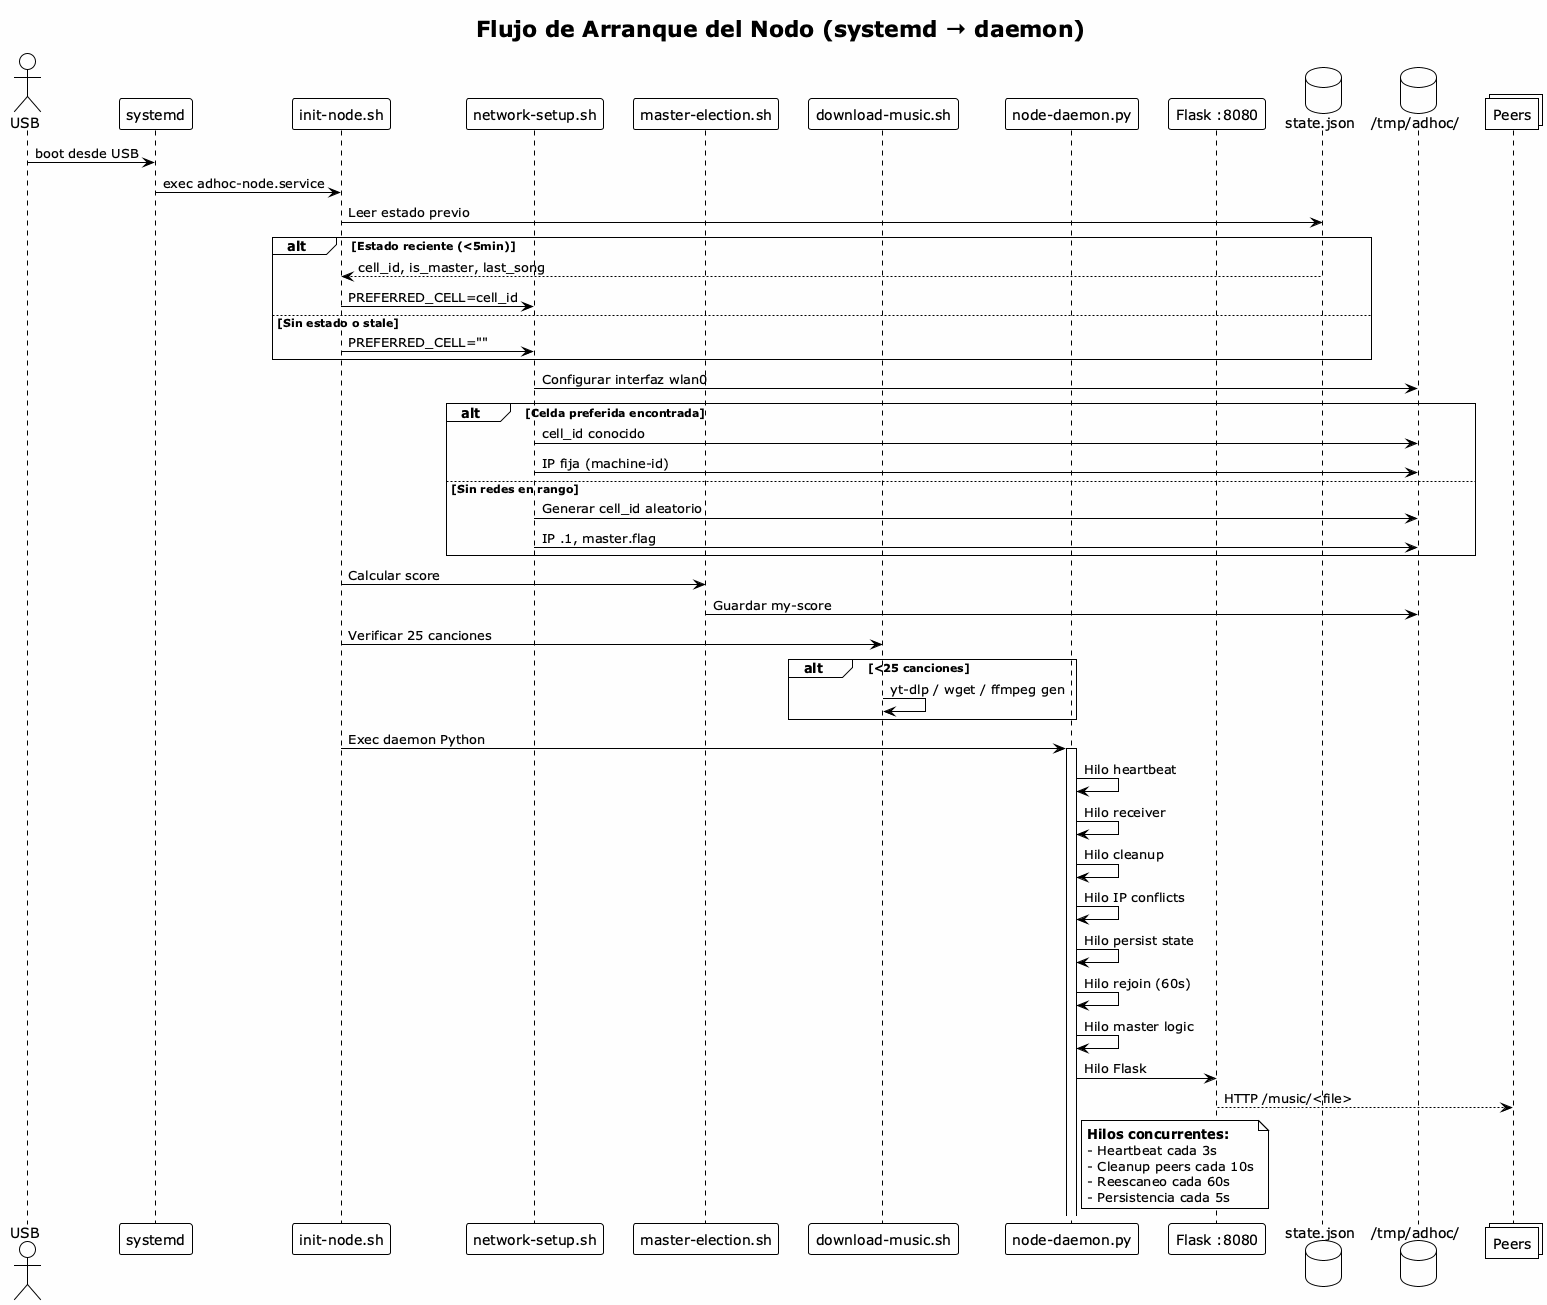

The diagram above was rendered by PlantUML. Its source (embedded in the PNG):
@startuml Boot Sequence
!theme plain
skinparam backgroundColor #FEFEFE

title Flujo de Arranque del Nodo (systemd → daemon)

actor USB
participant "systemd" as sys
participant "init-node.sh" as init
participant "network-setup.sh" as net
participant "master-election.sh" as me
participant "download-music.sh" as dm
participant "node-daemon.py" as daemon
participant "Flask :8080" as web

database "state.json" as state
database "/tmp/adhoc/" as tmp
collections "Peers" as peers

USB -> sys : boot desde USB
sys -> init : exec adhoc-node.service

init -> state : Leer estado previo
alt Estado reciente (<5min)
    state --> init : cell_id, is_master, last_song
    init -> net : PREFERRED_CELL=cell_id
else Sin estado o stale
    init -> net : PREFERRED_CELL=""
end

net -> tmp : Configurar interfaz wlan0
alt Celda preferida encontrada
    net -> tmp : cell_id conocido
    net -> tmp : IP fija (machine-id)
else Sin redes en rango
    net -> tmp : Generar cell_id aleatorio
    net -> tmp : IP .1, master.flag
end

init -> me : Calcular score
me -> tmp : Guardar my-score

init -> dm : Verificar 25 canciones
alt <25 canciones
    dm -> dm : yt-dlp / wget / ffmpeg gen
end

init -> daemon : Exec daemon Python

activate daemon

daemon -> daemon : Hilo heartbeat
daemon -> daemon : Hilo receiver
daemon -> daemon : Hilo cleanup
daemon -> daemon : Hilo IP conflicts
daemon -> daemon : Hilo persist state
daemon -> daemon : Hilo rejoin (60s)
daemon -> daemon : Hilo master logic
daemon -> web : Hilo Flask

web --> peers : HTTP /music/<file>

note right of daemon
  <b>Hilos concurrentes:</b>
  - Heartbeat cada 3s
  - Cleanup peers cada 10s
  - Reescaneo cada 60s
  - Persistencia cada 5s
end note

@enduml